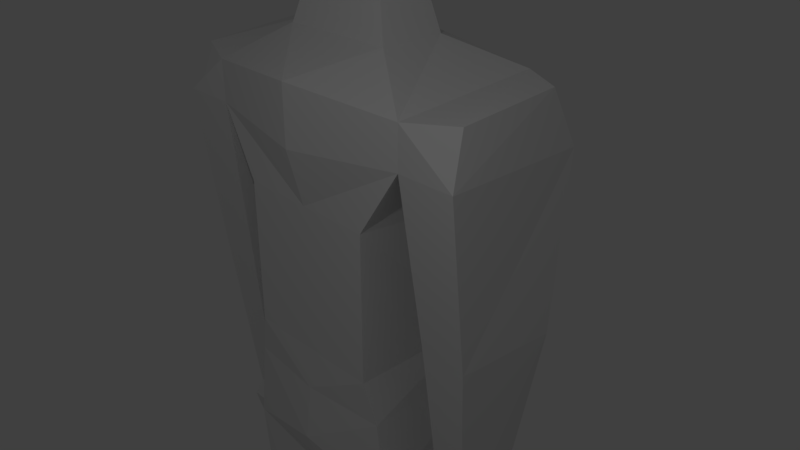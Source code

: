 # Source: Superhero.blend  (saved by Blender 2.78.0; exported with 4.5.12 LTS)
import bpy
from mathutils import Matrix  # noqa: F401  (used for matrix-valued properties, if any)

bpy.ops.wm.read_factory_settings(use_empty=True)
scene = bpy.context.scene
scene.name = 'Scene'

# ---- collections
col_collection_1 = bpy.data.collections.new('Collection 1'); scene.collection.children.link(col_collection_1)

# ---- materials (node trees are filled in below, after node groups)
mat_material = bpy.data.materials.new('Material')
mat_material.alpha_threshold = 0.0
mat_material.use_transparent_shadow = False
mat_material.roughness = 0.5
mat_material.line_color = (0.0, 0.0, 0.0, 1.0)

# ---- material node trees

# ---- world
world_world = bpy.data.worlds.new('World'); scene.world = world_world
world_world.color = (0.05088, 0.05088, 0.05088)
world_world.use_sun_shadow = False
world_world.sun_shadow_jitter_overblur = 0.0
world_world.cycles.sampling_method = 'MANUAL'

# ---- cameras
cam_camera = bpy.data.cameras.new('Camera')
cam_camera.clip_end = 100.0
cam_camera.lens = 35.0
cam_camera.sensor_width = 32.0
cam_camera.sensor_height = 18.0
cam_camera.ortho_scale = 7.314
cam_camera.dof.focus_distance = 0.0
cam_camera.dof.aperture_fstop = 128.0

# ---- lights
light_lamp = bpy.data.lights.new('Lamp', 'POINT')
light_lamp.transmission_factor = 0.0
light_lamp.cutoff_distance = 30.0
light_lamp.energy = 100.0
light_lamp.shadow_buffer_clip_start = 1.001
light_lamp.shadow_soft_size = 0.1
light_lamp.shadow_maximum_resolution = 0.006
light_lamp.use_absolute_resolution = True

# ---- meshes
me_cube = bpy.data.meshes.new('Cube')
me_cube.from_pydata([(1.0, 1.0, -1.0), (1.0, -1.0, -1.0), (1.306, 1.0, 1.0), (1.0, -1.0, 1.0), (1.557, 0.9538, 1.879), (1.557, -0.9538, 1.879), (1.802, 0.7489, 2.678), (1.557, -0.9538, 2.426), (0.7797, 0.4338, 2.925), (0.7797, -0.4338, 2.925), (2.322, 0.9538, 1.879), (2.322, -0.9538, 1.879), (2.218, 0.6563, 2.589), (2.197, -0.6962, 2.48), (1.669, 0.6734, -0.3796), (1.669, -0.6734, -0.3796), (2.375, 0.6734, -0.3796), (2.287, -0.6734, -0.3796), (1.762, 0.2788, -2.905), (1.762, -0.4045, -2.905), (2.117, 0.2788, -2.905), (2.117, -0.4045, -2.905), (1.735, 0.3467, -3.106), (1.735, -0.5273, -3.106), (2.144, 0.3467, -3.106), (2.144, -0.5273, -3.106), (1.799, 0.2666, -3.726), (1.799, -0.3668, -3.726), (2.08, 0.2666, -3.726), (2.08, -0.3668, -3.726), (1.815, 0.2281, -4.195), (1.815, -0.3284, -4.195), (2.065, 0.2281, -4.195), (2.065, -0.3284, -4.195), (1.032, 1.269, -1.588), (1.164, -0.9379, -1.573), (1.059, 0.8543, -2.705), (1.316, -0.9379, -2.729), (0.1423, 0.7758, -2.872), (0.2421, -0.8387, -2.73), (0.9298, 0.4815, -5.948), (1.165, -0.7951, -5.948), (0.3729, 0.4076, -5.948), (0.2744, -0.8163, -5.948), (0.8969, 0.6194, -8.718), (0.8969, -0.1963, -8.829), (0.4103, 0.5548, -8.718), (0.4103, -0.137, -8.829), (0.9634, 0.8191, -9.122), (1.069, -0.7405, -9.122), (0.3442, 0.7369, -9.123), (0.3442, -0.665, -9.123), (0.9636, 0.8191, -9.433), (1.069, -0.7405, -9.433), (0.3445, 0.7369, -9.433), (0.3445, -0.665, -9.433), (0.4057, -1.453, -9.244), (0.8463, -1.429, -9.243), (0.4059, -1.453, -9.433), (0.8464, -1.429, -9.432), (0.5125, 0.3083, 3.788), (0.5125, -0.254, 3.788), (0.7569, 0.3523, 3.957), (0.6742, -0.6699, 3.957), (0.7569, 0.3523, 4.563), (0.6742, -0.6699, 4.563), (0.6778, 0.2774, 5.379), (0.6114, -0.4143, 5.379), (0.4209, 0.05757, 5.553), (0.4025, -0.08248, 5.553), (-1.0, 1.0, -1.0), (-1.0, -1.0, -1.0), (-1.306, 1.0, 1.0), (-1.0, -1.0, 1.0), (0.0, 0.8549, -1.0), (0.0, -1.0, -1.0), (0.0, 0.9591, 1.0), (0.0, -1.0, 1.0), (-1.557, 0.9538, 1.879), (-1.557, -0.9538, 1.879), (0.0, 1.098, 1.76), (0.0, -1.202, 1.76), (-1.802, 0.7489, 2.678), (-1.557, -0.9538, 2.426), (0.0, 1.098, 2.545), (0.0, -1.202, 2.545), (-0.7797, 0.4338, 2.925), (-0.7797, -0.4338, 2.925), (0.0, 0.7421, 2.925), (0.0, -0.4338, 2.925), (-2.322, 0.9538, 1.879), (-2.322, -0.9538, 1.879), (-2.218, 0.6563, 2.589), (-2.197, -0.6962, 2.48), (-1.669, 0.6734, -0.3796), (-1.669, -0.6734, -0.3796), (-2.375, 0.6734, -0.3796), (-2.287, -0.6734, -0.3796), (-1.762, 0.2788, -2.905), (-1.762, -0.4045, -2.905), (-2.117, 0.2788, -2.905), (-2.117, -0.4045, -2.905), (-1.735, 0.3467, -3.106), (-1.735, -0.5273, -3.106), (-2.144, 0.3467, -3.106), (-2.144, -0.5273, -3.106), (-1.799, 0.2666, -3.726), (-1.799, -0.3668, -3.726), (-2.08, 0.2666, -3.726), (-2.08, -0.3668, -3.726), (-1.815, 0.2281, -4.195), (-1.815, -0.3284, -4.195), (-2.065, 0.2281, -4.195), (-2.065, -0.3284, -4.195), (-1.032, 1.269, -1.588), (-1.164, -0.9379, -1.573), (0.0, 1.26, -1.599), (0.0, -1.051, -1.573), (-1.059, 0.8543, -2.705), (-1.316, -0.9379, -2.729), (0.0, 0.8689, -2.538), (0.0, -1.144, -2.328), (-0.1423, 0.7758, -2.872), (-0.2421, -0.8387, -2.73), (0.0, 0.7053, -2.73), (0.0, -0.9945, -2.73), (-0.9298, 0.4815, -5.948), (-1.165, -0.7951, -5.948), (-0.3729, 0.4076, -5.948), (-0.2744, -0.8163, -5.948), (-0.8969, 0.6194, -8.718), (-0.8969, -0.1963, -8.829), (-0.4103, 0.5548, -8.718), (-0.4103, -0.137, -8.829), (-0.9634, 0.8191, -9.122), (-1.069, -0.7405, -9.122), (-0.3442, 0.7369, -9.123), (-0.3442, -0.665, -9.123), (-0.9636, 0.8191, -9.433), (-1.069, -0.7405, -9.433), (-0.3445, 0.7369, -9.433), (-0.3445, -0.665, -9.433), (-0.4057, -1.453, -9.244), (-0.8463, -1.429, -9.243), (-0.4059, -1.453, -9.433), (-0.8464, -1.429, -9.432), (-0.5125, 0.3083, 3.788), (-0.5125, -0.254, 3.788), (0.0, 0.5081, 3.788), (0.0, -0.254, 3.788), (-0.7569, 0.3523, 3.957), (-0.6742, -0.6699, 3.957), (0.0, 0.7427, 3.957), (0.0, -0.7462, 3.957), (-0.7569, 0.3523, 4.563), (-0.6742, -0.6699, 4.563), (0.0, 0.7427, 4.563), (0.0, -0.8313, 4.563), (-0.6778, 0.2774, 5.379), (-0.6114, -0.4143, 5.379), (0.0, 0.5795, 5.379), (0.0, -0.6142, 5.379), (-0.4209, 0.05757, 5.553), (-0.4025, -0.08248, 5.553), (0.0, 0.1681, 5.553), (0.0, -0.1631, 5.553)], [(120, 38), (120, 122)], [(0, 2, 3, 1), (2, 0, 74, 76), (1, 3, 77, 75), (3, 2, 4, 5), (81, 5, 7, 85), (2, 76, 80, 4), (77, 3, 5, 81), (85, 7, 9, 89), (4, 6, 12, 10), (4, 80, 84, 6), (89, 9, 61, 149), (7, 6, 8, 9), (6, 84, 88, 8), (11, 10, 12, 13), (5, 4, 14, 15), (7, 5, 11, 13), (6, 7, 13, 12), (14, 16, 20, 18), (11, 5, 15, 17), (10, 11, 17, 16), (4, 10, 16, 14), (21, 19, 23, 25), (15, 14, 18, 19), (17, 15, 19, 21), (16, 17, 21, 20), (24, 25, 29, 28), (20, 21, 25, 24), (18, 20, 24, 22), (19, 18, 22, 23), (26, 28, 32, 30), (22, 24, 28, 26), (23, 22, 26, 27), (25, 23, 27, 29), (31, 30, 32, 33), (27, 26, 30, 31), (29, 27, 31, 33), (28, 29, 33, 32), (74, 0, 34, 116), (35, 117, 121, 37), (0, 1, 35, 34), (1, 75, 117, 35), (120, 36, 38, 124), (34, 35, 37, 36), (116, 34, 36, 120), (39, 125, 124, 38), (37, 121, 125, 39), (38, 36, 40, 42), (40, 41, 45, 44), (37, 39, 43, 41), (36, 37, 41, 40), (39, 38, 42, 43), (45, 47, 51, 49), (41, 43, 47, 45), (42, 40, 44, 46), (43, 42, 46, 47), (48, 49, 53, 52), (46, 44, 48, 50), (47, 46, 50, 51), (44, 45, 49, 48), (52, 53, 55, 54), (55, 53, 59, 58), (50, 48, 52, 54), (51, 50, 54, 55), (57, 56, 58, 59), (49, 51, 56, 57), (51, 55, 58, 56), (53, 49, 57, 59), (149, 61, 63, 153), (9, 8, 60, 61), (8, 88, 148, 60), (153, 63, 65, 157), (61, 60, 62, 63), (60, 148, 152, 62), (157, 65, 67, 161), (63, 62, 64, 65), (62, 152, 156, 64), (66, 160, 164, 68), (65, 64, 66, 67), (64, 156, 160, 66), (68, 164, 165, 69), (161, 67, 69, 165), (67, 66, 68, 69), (70, 71, 73, 72), (72, 76, 74, 70), (71, 75, 77, 73), (73, 79, 78, 72), (81, 85, 83, 79), (72, 78, 80, 76), (77, 81, 79, 73), (85, 89, 87, 83), (78, 90, 92, 82), (78, 82, 84, 80), (89, 149, 147, 87), (83, 87, 86, 82), (82, 86, 88, 84), (91, 93, 92, 90), (79, 95, 94, 78), (83, 93, 91, 79), (82, 92, 93, 83), (94, 98, 100, 96), (91, 97, 95, 79), (90, 96, 97, 91), (78, 94, 96, 90), (101, 105, 103, 99), (95, 99, 98, 94), (97, 101, 99, 95), (96, 100, 101, 97), (104, 108, 109, 105), (100, 104, 105, 101), (98, 102, 104, 100), (99, 103, 102, 98), (106, 110, 112, 108), (102, 106, 108, 104), (103, 107, 106, 102), (105, 109, 107, 103), (111, 113, 112, 110), (107, 111, 110, 106), (109, 113, 111, 107), (108, 112, 113, 109), (74, 116, 114, 70), (115, 119, 121, 117), (70, 114, 115, 71), (71, 115, 117, 75), (120, 124, 122, 118), (114, 118, 119, 115), (116, 120, 118, 114), (123, 122, 124, 125), (119, 123, 125, 121), (122, 128, 126, 118), (126, 130, 131, 127), (119, 127, 129, 123), (118, 126, 127, 119), (123, 129, 128, 122), (131, 135, 137, 133), (127, 131, 133, 129), (128, 132, 130, 126), (129, 133, 132, 128), (134, 138, 139, 135), (132, 136, 134, 130), (133, 137, 136, 132), (130, 134, 135, 131), (138, 140, 141, 139), (141, 144, 145, 139), (136, 140, 138, 134), (137, 141, 140, 136), (143, 145, 144, 142), (135, 143, 142, 137), (137, 142, 144, 141), (139, 145, 143, 135), (149, 153, 151, 147), (87, 147, 146, 86), (86, 146, 148, 88), (153, 157, 155, 151), (147, 151, 150, 146), (146, 150, 152, 148), (157, 161, 159, 155), (151, 155, 154, 150), (150, 154, 156, 152), (158, 162, 164, 160), (155, 159, 158, 154), (154, 158, 160, 156), (162, 163, 165, 164), (161, 165, 163, 159), (159, 163, 162, 158)])
_uv = me_cube.uv_layers.new(name='UVMap')
_uv.uv.foreach_set('vector', [0.2489, 0.4221, 0.1372, 0.3942, 0.1514, 0.2962, 0.2637, 0.3017, 0.1372, 0.3942, 0.2489, 0.4221, 0.2408, 0.4854, 0.1155, 0.4685, 0.2637, 0.3017, 0.1514, 0.2962, 0.1531, 0.2428, 0.2664, 0.2428, 0.1514, 0.2962, 0.1372, 0.3942, 0.09789, 0.3758, 0.108, 0.31, 0.1147, 0.2428, 0.108, 0.31, 0.08579, 0.3095, 0.07498, 0.2428, 0.1372, 0.3942, 0.1155, 0.4685, 0.06782, 0.4528, 0.09789, 0.3758, 0.1531, 0.2428, 0.1514, 0.2962, 0.108, 0.31, 0.1147, 0.2428, 0.07498, 0.2428, 0.08579, 0.3095, 0.02864, 0.3, 0.02186, 0.2428, 0.819, 0.2753, 0.7832, 0.3142, 0.7687, 0.2927, 0.782, 0.2638, 0.09789, 0.3758, 0.06782, 0.4528, 0.02322, 0.4271, 0.07478, 0.3567, 0.2179, 0.7081, 0.2831, 0.7017, 0.2852, 0.7807, 0.2184, 0.7721, 0.08579, 0.3095, 0.07478, 0.3567, 0.02893, 0.3571, 0.02864, 0.3, 0.07478, 0.3567, 0.02322, 0.4271, 0.0002615, 0.4027, 0.02893, 0.3571, 0.7087, 0.2671, 0.782, 0.2638, 0.7687, 0.2927, 0.7198, 0.2908, 0.6729, 0.2869, 0.563, 0.2753, 0.5945, 0.1483, 0.6685, 0.1608, 0.6944, 0.3142, 0.6729, 0.2869, 0.7087, 0.2671, 0.7198, 0.2908, 0.7832, 0.3142, 0.6944, 0.3142, 0.7198, 0.2908, 0.7687, 0.2927, 0.8127, 0.1522, 0.7735, 0.1586, 0.7461, 0.01738, 0.7658, 0.01159, 0.7087, 0.2671, 0.6729, 0.2869, 0.6685, 0.1608, 0.7031, 0.1613, 0.782, 0.2638, 0.7087, 0.2671, 0.7031, 0.1613, 0.7735, 0.1586, 0.819, 0.2753, 0.782, 0.2638, 0.7735, 0.1586, 0.8127, 0.1522, 0.7701, 0.4763, 0.7479, 0.4846, 0.7414, 0.4689, 0.7646, 0.4651, 0.6685, 0.1608, 0.5945, 0.1483, 0.6487, 0.009563, 0.6867, 0.01838, 0.7031, 0.1613, 0.6685, 0.1608, 0.6867, 0.01838, 0.7068, 0.02018, 0.7735, 0.1586, 0.7031, 0.1613, 0.7068, 0.02018, 0.7461, 0.01738, 0.8048, 0.4568, 0.7646, 0.4651, 0.7651, 0.4329, 0.7965, 0.4283, 0.8059, 0.4673, 0.7701, 0.4763, 0.7646, 0.4651, 0.8048, 0.4568, 0.8248, 0.4649, 0.8059, 0.4673, 0.8048, 0.4568, 0.8248, 0.4534, 0.7471, 0.3317, 0.785, 0.3264, 0.7904, 0.3371, 0.7419, 0.3439, 0.8103, 0.4208, 0.7965, 0.4283, 0.7859, 0.4124, 0.7923, 0.3986, 0.8248, 0.4534, 0.8048, 0.4568, 0.7965, 0.4283, 0.8103, 0.4208, 0.7419, 0.3439, 0.7904, 0.3371, 0.7907, 0.3723, 0.7556, 0.3772, 0.7646, 0.4651, 0.7414, 0.4689, 0.7481, 0.4287, 0.7651, 0.4329, 0.7614, 0.4029, 0.7923, 0.3986, 0.7859, 0.4124, 0.7689, 0.4124, 0.7556, 0.3772, 0.7907, 0.3723, 0.7923, 0.3986, 0.7614, 0.4029, 0.7651, 0.4329, 0.7481, 0.4287, 0.7614, 0.4029, 0.7689, 0.4124, 0.7965, 0.4283, 0.7651, 0.4329, 0.7689, 0.4124, 0.7859, 0.4124, 0.435, 0.7122, 0.3868, 0.6921, 0.3988, 0.6632, 0.4465, 0.6767, 0.2921, 0.6464, 0.2307, 0.6462, 0.2307, 0.6058, 0.3018, 0.5852, 0.3868, 0.6921, 0.2837, 0.6765, 0.2921, 0.6464, 0.3988, 0.6632, 0.2837, 0.6765, 0.2307, 0.6766, 0.2307, 0.6462, 0.2921, 0.6464, 0.4569, 0.6204, 0.3979, 0.6045, 0.451, 0.5999, 0.4611, 0.6066, 0.3988, 0.6632, 0.2921, 0.6464, 0.3018, 0.5852, 0.3979, 0.6045, 0.4465, 0.6767, 0.3988, 0.6632, 0.3979, 0.6045, 0.4569, 0.6204, 0.2445, 0.5795, 0.2307, 0.5846, 0.2307, 0.5041, 0.2421, 0.4996, 0.3018, 0.5852, 0.2307, 0.6058, 0.2307, 0.5846, 0.2445, 0.5795, 0.5625, 0.3157, 0.5172, 0.3329, 0.4927, 0.1614, 0.5222, 0.1558, 0.4927, 0.1614, 0.4258, 0.1706, 0.4231, 0.01805, 0.4662, 0.01431, 0.4232, 0.3352, 0.3651, 0.3306, 0.3816, 0.1671, 0.4258, 0.1706, 0.5172, 0.3329, 0.4232, 0.3352, 0.4258, 0.1706, 0.4927, 0.1614, 0.3651, 0.3306, 0.2809, 0.3134, 0.3195, 0.1534, 0.3816, 0.1671, 0.5007, 0.385, 0.5019, 0.3586, 0.5347, 0.36, 0.5323, 0.3992, 0.4258, 0.1706, 0.3816, 0.1671, 0.3965, 0.01572, 0.4231, 0.01805, 0.5222, 0.1558, 0.4927, 0.1614, 0.4662, 0.01431, 0.4914, 0.009563, 0.3816, 0.1671, 0.3195, 0.1534, 0.3593, 0.009563, 0.3965, 0.01572, 0.6852, 0.4512, 0.6075, 0.4289, 0.6136, 0.4142, 0.6897, 0.4357, 0.735, 0.413, 0.73, 0.4386, 0.7058, 0.4389, 0.7122, 0.4063, 0.6623, 0.3586, 0.6985, 0.3642, 0.701, 0.3876, 0.6311, 0.3652, 0.6699, 0.469, 0.6305, 0.4529, 0.6075, 0.4289, 0.6852, 0.4512, 0.6897, 0.4357, 0.6136, 0.4142, 0.627, 0.3808, 0.696, 0.4032, 0.627, 0.3808, 0.6136, 0.4142, 0.5815, 0.3957, 0.5866, 0.3725, 0.7122, 0.4063, 0.7058, 0.4389, 0.6897, 0.4357, 0.696, 0.4032, 0.6311, 0.3652, 0.701, 0.3876, 0.696, 0.4032, 0.627, 0.3808, 0.5715, 0.3935, 0.5766, 0.3703, 0.5866, 0.3725, 0.5815, 0.3957, 0.5323, 0.3992, 0.5347, 0.36, 0.5766, 0.3703, 0.5715, 0.3935, 0.6311, 0.3652, 0.627, 0.3808, 0.5866, 0.3725, 0.5887, 0.3626, 0.6136, 0.4142, 0.6075, 0.4289, 0.5764, 0.4048, 0.5815, 0.3957, 0.2184, 0.7721, 0.2852, 0.7807, 0.2747, 0.8039, 0.2189, 0.7956, 0.2831, 0.7017, 0.3564, 0.7163, 0.3329, 0.8044, 0.2852, 0.7807, 0.3564, 0.7163, 0.4216, 0.7406, 0.3922, 0.8122, 0.3329, 0.8044, 0.2189, 0.7956, 0.2747, 0.8039, 0.2735, 0.8552, 0.2196, 0.8529, 0.2852, 0.7807, 0.3329, 0.8044, 0.3226, 0.8259, 0.2747, 0.8039, 0.3329, 0.8044, 0.3922, 0.8122, 0.3984, 0.8372, 0.3226, 0.8259, 0.2196, 0.8529, 0.2735, 0.8552, 0.2738, 0.9229, 0.2204, 0.9247, 0.2747, 0.8039, 0.3226, 0.8259, 0.3134, 0.8698, 0.2735, 0.8552, 0.3226, 0.8259, 0.3984, 0.8372, 0.3804, 0.9012, 0.3134, 0.8698, 0.3004, 0.9264, 0.3159, 0.9754, 0.2584, 0.9667, 0.2764, 0.9418, 0.2735, 0.8552, 0.3134, 0.8698, 0.3004, 0.9264, 0.2738, 0.9229, 0.3134, 0.8698, 0.3804, 0.9012, 0.3159, 0.9754, 0.3004, 0.9264, 0.2764, 0.9418, 0.2584, 0.9667, 0.2206, 0.9442, 0.2641, 0.9377, 0.2204, 0.9247, 0.2738, 0.9229, 0.2641, 0.9377, 0.2206, 0.9442, 0.2738, 0.9229, 0.3004, 0.9264, 0.2764, 0.9418, 0.2641, 0.9377, 0.2489, 0.06355, 0.2637, 0.184, 0.1514, 0.1894, 0.1372, 0.09143, 0.1372, 0.09143, 0.1155, 0.01717, 0.2408, 0.0002615, 0.2489, 0.06355, 0.2637, 0.184, 0.2664, 0.2428, 0.1531, 0.2428, 0.1514, 0.1894, 0.1514, 0.1894, 0.108, 0.1756, 0.09789, 0.1098, 0.1372, 0.09143, 0.1147, 0.2428, 0.07498, 0.2428, 0.08579, 0.1761, 0.108, 0.1756, 0.1372, 0.09143, 0.09789, 0.1098, 0.06782, 0.03288, 0.1155, 0.01717, 0.1531, 0.2428, 0.1147, 0.2428, 0.108, 0.1756, 0.1514, 0.1894, 0.07498, 0.2428, 0.02186, 0.2428, 0.02864, 0.1857, 0.08579, 0.1761, 0.7437, 0.7516, 0.7807, 0.7401, 0.794, 0.769, 0.7795, 0.7905, 0.09789, 0.1098, 0.07478, 0.1289, 0.02322, 0.05856, 0.06782, 0.03288, 0.2179, 0.7081, 0.2184, 0.7721, 0.1519, 0.7822, 0.1525, 0.7033, 0.08579, 0.1761, 0.02864, 0.1857, 0.02893, 0.1286, 0.07478, 0.1289, 0.07478, 0.1289, 0.02893, 0.1286, 0.0002615, 0.0829, 0.02322, 0.05856, 0.854, 0.7434, 0.8429, 0.7671, 0.794, 0.769, 0.7807, 0.7401, 0.8898, 0.7632, 0.8942, 0.6372, 0.9682, 0.6247, 0.9997, 0.7516, 0.8683, 0.7905, 0.8429, 0.7671, 0.854, 0.7434, 0.8898, 0.7632, 0.7795, 0.7905, 0.794, 0.769, 0.8429, 0.7671, 0.8683, 0.7905, 0.75, 0.6286, 0.7969, 0.4879, 0.8166, 0.4937, 0.7893, 0.635, 0.854, 0.7434, 0.8597, 0.6377, 0.8942, 0.6372, 0.8898, 0.7632, 0.7807, 0.7401, 0.7893, 0.635, 0.8597, 0.6377, 0.854, 0.7434, 0.7437, 0.7516, 0.75, 0.6286, 0.7893, 0.635, 0.7807, 0.7401, 0.3051, 0.525, 0.317, 0.5288, 0.3164, 0.5523, 0.3, 0.548, 0.8942, 0.6372, 0.876, 0.4947, 0.9141, 0.4859, 0.9682, 0.6247, 0.8597, 0.6377, 0.8559, 0.4965, 0.876, 0.4947, 0.8942, 0.6372, 0.7893, 0.635, 0.8166, 0.4937, 0.8559, 0.4965, 0.8597, 0.6377, 0.3196, 0.4879, 0.349, 0.4922, 0.3488, 0.5239, 0.317, 0.5288, 0.3091, 0.4882, 0.3196, 0.4879, 0.317, 0.5288, 0.3051, 0.525, 0.3089, 0.4692, 0.3202, 0.4676, 0.3196, 0.4879, 0.3091, 0.4882, 0.4515, 0.5276, 0.4402, 0.5345, 0.4402, 0.4856, 0.4515, 0.4894, 0.3546, 0.4774, 0.379, 0.4922, 0.3662, 0.5004, 0.349, 0.4922, 0.3202, 0.4676, 0.3546, 0.4774, 0.349, 0.4922, 0.3196, 0.4879, 0.4402, 0.5345, 0.4053, 0.5255, 0.4053, 0.4901, 0.4402, 0.4856, 0.317, 0.5288, 0.3488, 0.5239, 0.3554, 0.5401, 0.3164, 0.5523, 0.379, 0.5234, 0.3686, 0.5173, 0.3662, 0.5004, 0.379, 0.4922, 0.4053, 0.5255, 0.379, 0.5234, 0.379, 0.4922, 0.4053, 0.4901, 0.3488, 0.5239, 0.3686, 0.5173, 0.379, 0.5234, 0.3554, 0.5401, 0.349, 0.4922, 0.3662, 0.5004, 0.3686, 0.5173, 0.3488, 0.5239, 0.02637, 0.7122, 0.01481, 0.6767, 0.06253, 0.6632, 0.07455, 0.6921, 0.1692, 0.6464, 0.1596, 0.5852, 0.2307, 0.6058, 0.2307, 0.6462, 0.07455, 0.6921, 0.06253, 0.6632, 0.1692, 0.6464, 0.1777, 0.6765, 0.1777, 0.6765, 0.1692, 0.6464, 0.2307, 0.6462, 0.2307, 0.6766, 0.004413, 0.6204, 0.0002615, 0.6066, 0.01035, 0.5999, 0.06346, 0.6045, 0.06253, 0.6632, 0.06346, 0.6045, 0.1596, 0.5852, 0.1692, 0.6464, 0.01481, 0.6767, 0.004413, 0.6204, 0.06346, 0.6045, 0.06253, 0.6632, 0.2168, 0.5795, 0.2193, 0.4996, 0.2307, 0.5041, 0.2307, 0.5846, 0.1596, 0.5852, 0.2168, 0.5795, 0.2307, 0.5846, 0.2307, 0.6058, 0.4616, 0.792, 0.5019, 0.6321, 0.5314, 0.6377, 0.5068, 0.8092, 0.5314, 0.6377, 0.5579, 0.4907, 0.601, 0.4944, 0.5983, 0.6469, 0.6009, 0.8115, 0.5983, 0.6469, 0.6425, 0.6435, 0.6589, 0.8069, 0.5068, 0.8092, 0.5314, 0.6377, 0.5983, 0.6469, 0.6009, 0.8115, 0.6589, 0.8069, 0.6425, 0.6435, 0.7045, 0.6298, 0.7432, 0.7897, 0.2737, 0.4117, 0.3074, 0.4038, 0.3023, 0.4428, 0.2699, 0.4379, 0.5983, 0.6469, 0.601, 0.4944, 0.6275, 0.4921, 0.6425, 0.6435, 0.5019, 0.6321, 0.5327, 0.4859, 0.5579, 0.4907, 0.5314, 0.6377, 0.6425, 0.6435, 0.6275, 0.4921, 0.6647, 0.4859, 0.7045, 0.6298, 0.4674, 0.382, 0.4688, 0.398, 0.3901, 0.4047, 0.3869, 0.389, 0.509, 0.429, 0.4853, 0.4312, 0.4853, 0.398, 0.509, 0.4029, 0.4272, 0.4685, 0.3979, 0.4561, 0.4708, 0.4475, 0.4639, 0.4699, 0.4558, 0.3615, 0.4674, 0.382, 0.3869, 0.389, 0.414, 0.3699, 0.4688, 0.398, 0.4688, 0.4312, 0.3969, 0.44, 0.3901, 0.4047, 0.3969, 0.44, 0.3556, 0.4404, 0.355, 0.4166, 0.3901, 0.4047, 0.4853, 0.4312, 0.4688, 0.4312, 0.4688, 0.398, 0.4853, 0.398, 0.3979, 0.4561, 0.3969, 0.44, 0.4688, 0.4312, 0.4708, 0.4475, 0.3448, 0.4169, 0.355, 0.4166, 0.3556, 0.4404, 0.3454, 0.4407, 0.3074, 0.4038, 0.3448, 0.4169, 0.3454, 0.4407, 0.3023, 0.4428, 0.3979, 0.4561, 0.3557, 0.4505, 0.3556, 0.4404, 0.3969, 0.44, 0.3901, 0.4047, 0.355, 0.4166, 0.3517, 0.4067, 0.3869, 0.389, 0.2184, 0.7721, 0.2189, 0.7956, 0.1633, 0.8052, 0.1519, 0.7822, 0.1525, 0.7033, 0.1519, 0.7822, 0.1051, 0.807, 0.07956, 0.7195, 0.07956, 0.7195, 0.1051, 0.807, 0.046, 0.8163, 0.0149, 0.7454, 0.2189, 0.7956, 0.2196, 0.8529, 0.1657, 0.8564, 0.1633, 0.8052, 0.1519, 0.7822, 0.1633, 0.8052, 0.1159, 0.8283, 0.1051, 0.807, 0.1051, 0.807, 0.1159, 0.8283, 0.04035, 0.8414, 0.046, 0.8163, 0.2196, 0.8529, 0.2204, 0.9247, 0.167, 0.9242, 0.1657, 0.8564, 0.1633, 0.8052, 0.1657, 0.8564, 0.1262, 0.872, 0.1159, 0.8283, 0.1159, 0.8283, 0.1262, 0.872, 0.05991, 0.9049, 0.04035, 0.8414, 0.1401, 0.9283, 0.1645, 0.9431, 0.1834, 0.9676, 0.1261, 0.9776, 0.1657, 0.8564, 0.167, 0.9242, 0.1401, 0.9283, 0.1262, 0.872, 0.1262, 0.872, 0.1401, 0.9283, 0.1261, 0.9776, 0.05991, 0.9049, 0.1645, 0.9431, 0.1767, 0.9387, 0.2206, 0.9442, 0.1834, 0.9676, 0.2204, 0.9247, 0.2206, 0.9442, 0.1767, 0.9387, 0.167, 0.9242, 0.167, 0.9242, 0.1767, 0.9387, 0.1645, 0.9431, 0.1401, 0.9283])
me_cube.materials.append(mat_material)
me_cube.use_remesh_preserve_volume = False
me_cube.use_remesh_preserve_attributes = False
me_cube.use_mirror_vertex_groups = False
me_cube.update()

# ---- objects
ob_cube = bpy.data.objects.new('Cube', me_cube)
ob_lamp = bpy.data.objects.new('Lamp', light_lamp)
ob_camera = bpy.data.objects.new('Camera', cam_camera)

# ---- transforms, parenting, visibility, modifiers, constraints
ob_cube.location = (0.0, 0.0, 0.0)
ob_cube.lock_rotations_4d = False
ob_cube.empty_display_type = 'ARROWS'
ob_cube.lineart.crease_threshold = 0.0
ob_lamp.location = (4.076, -4.754, 5.904)
ob_lamp.rotation_euler = (0.6503, 0.05522, 1.866)
ob_lamp.lock_rotations_4d = False
ob_lamp.empty_display_type = 'ARROWS'
ob_lamp.color = (0.0, 0.0, 0.0, 0.0)
ob_lamp.lineart.crease_threshold = 0.0
ob_camera.location = (7.481, -6.508, 5.344)
ob_camera.rotation_euler = (1.109, 0.0, 0.8149)
ob_camera.lock_rotations_4d = False
ob_camera.empty_display_type = 'ARROWS'
ob_camera.color = (0.0, 0.0, 0.0, 0.0)
ob_camera.display_type = 'WIRE'
ob_camera.lineart.crease_threshold = 0.0

# ---- collection membership
col_collection_1.objects.link(ob_cube)
col_collection_1.objects.link(ob_lamp)
col_collection_1.objects.link(ob_camera)

# ---- scene / render settings (as saved in the file)
scene.camera = ob_camera
scene.frame_start = 1; scene.frame_end = 250; scene.frame_set(1)
scene.render.engine = 'BLENDER_EEVEE_NEXT'
scene.render.resolution_percentage = 50
scene.render.dither_intensity = 0.0
scene.cycles.use_denoising = False
scene.cycles.samples = 128
scene.cycles.sampling_pattern = 'TABULATED_SOBOL'
scene.cycles.light_sampling_threshold = 0.0
scene.cycles.use_adaptive_sampling = False
scene.cycles.use_light_tree = False
scene.cycles.blur_glossy = 0.0
scene.cycles.sample_clamp_indirect = 0.0
scene.view_settings.view_transform = 'Standard'
bpy.context.view_layer.update()
